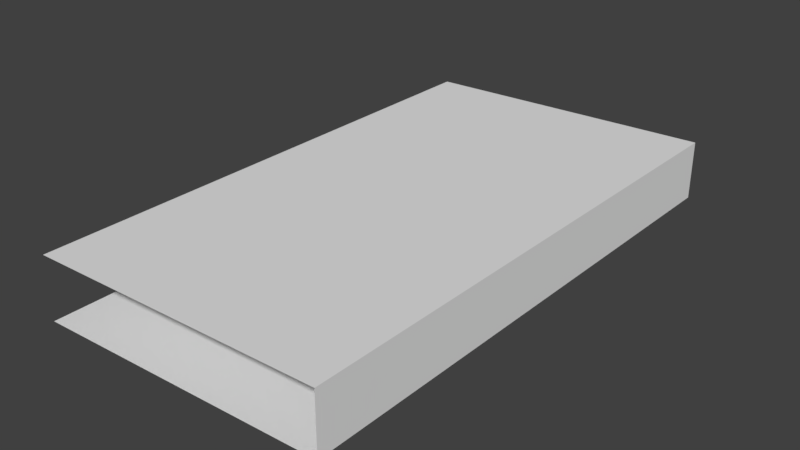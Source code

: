# Source: Ceiling.blend  (saved by Blender 2.79.0; exported with 4.5.12 LTS)
import bpy
from mathutils import Matrix  # noqa: F401  (used for matrix-valued properties, if any)

bpy.ops.wm.read_factory_settings(use_empty=True)
scene = bpy.context.scene
scene.name = 'Scene'

# ---- collections
col_collection_1 = bpy.data.collections.new('Collection 1'); scene.collection.children.link(col_collection_1)

# ---- images (referenced by path relative to the original .blend; pixels are not part of the script)
import os
ASSET_DIR = os.environ.get("B2B_ASSET_DIR", "")  # directory of the original .blend (textures are referenced by path, not embedded)
HERE = os.path.dirname(os.path.abspath(__file__))  # packed textures are extracted next to this script under _unpacked/

def load_image(name, relpath, width, height, colorspace="sRGB"):
    """Load a texture the original file referenced (path relative to the .blend, or extracted next to this script)."""
    p = next((c for c in (os.path.join(HERE, relpath), os.path.join(ASSET_DIR, relpath)) if relpath and os.path.exists(c)), "")
    if p:
        img = bpy.data.images.load(p, check_existing=True)
        img.name = name
    else:  # same state as the original file: an image datablock whose file is absent (Cycles renders it pink)
        img = bpy.data.images.new(name, width, height)
        img.source = "FILE"
        img.filepath = "//" + (relpath or name)
    img.colorspace_settings.name = colorspace
    return img
img_ceiling = load_image('Ceiling', '', 1024, 1024, 'sRGB')

# ---- materials (node trees are filled in below, after node groups)
mat_ceiling = bpy.data.materials.new('Ceiling')
mat_ceiling.alpha_threshold = 0.0
mat_ceiling.roughness = 0.5

# ---- material node trees
mat_ceiling.use_nodes = True; mat_ceiling.node_tree.nodes.clear()
_N = mat_ceiling.node_tree.nodes; _L = mat_ceiling.node_tree.links
n0 = _N.new('ShaderNodeOutputMaterial'); n0.name = 'Material Output'; n0.location = (300, 300)
n1 = _N.new('ShaderNodeBsdfDiffuse'); n1.name = 'Diffuse BSDF'; n1.location = (10, 300)
n2 = _N.new('ShaderNodeTexMagic'); n2.name = 'Magic Texture'; n2.location = (215, 40)
n3 = _N.new('ShaderNodeTexImage'); n3.name = 'Image Texture'; n3.location = (-10, 97)
n3.width = 140
n3.image = img_ceiling
_L.new(n1.outputs[0], n0.inputs[0])
n0.is_active_output = True

# ---- world
world_world = bpy.data.worlds.new('World'); scene.world = world_world
world_world.color = (0.05088, 0.05088, 0.05088)
world_world.use_sun_shadow = False
world_world.sun_shadow_jitter_overblur = 0.0
world_world.cycles.sampling_method = 'MANUAL'

# ---- meshes
me_cube_010 = bpy.data.meshes.new('Cube.010')
me_cube_010.from_pydata([(0.0, 1.0, 0.0), (2.384e-07, 1.0, 0.1182), (0.5722, 1.0, 0.02103), (0.5722, 1.0, 0.1322), (0.5673, 0.0, 0.02107), (0.0, -5.96e-08, 0.0), (1.192e-07, -5.96e-08, 0.1182), (0.5673, -5.96e-08, 0.1322)], [], [(4, 5, 0, 2), (6, 7, 3, 1), (4, 2, 3, 7)])
_uv = me_cube_010.uv_layers.new(name='UVMap')
_uv.uv.foreach_set('vector', [9.986e-05, 0.9998, 0.000156, 0.6536, 0.6534, 0.6537, 0.6534, 0.9999, 0.0001297, 9.986e-05, 0.3462, 0.0001158, 0.3461, 0.6534, 9.986e-05, 0.6534, 0.4188, 0.0001191, 0.4188, 0.6534, 0.3461, 0.6534, 0.3462, 0.0001158])
me_cube_010.materials.append(mat_ceiling)
me_cube_010.use_remesh_preserve_volume = False
me_cube_010.use_remesh_preserve_attributes = False
me_cube_010.use_mirror_vertex_groups = False
me_cube_010.update()

# ---- objects
ob_ceiling = bpy.data.objects.new('Ceiling', me_cube_010)

# ---- transforms, parenting, visibility, modifiers, constraints
ob_ceiling.location = (1.0, 0.0, 1.986)
ob_ceiling.lineart.crease_threshold = 0.0

# ---- collection membership
col_collection_1.objects.link(ob_ceiling)

# ---- scene / render settings (as saved in the file)
scene.frame_start = 0; scene.frame_end = 250; scene.frame_set(0)
scene.render.engine = 'CYCLES'
scene.render.resolution_percentage = 50
scene.render.dither_intensity = 0.0
scene.cycles.use_denoising = False
scene.cycles.samples = 128
scene.cycles.sampling_pattern = 'TABULATED_SOBOL'
scene.cycles.use_adaptive_sampling = False
scene.cycles.use_light_tree = False
scene.cycles.blur_glossy = 0.0
scene.cycles.sample_clamp_indirect = 0.0
scene.view_settings.view_transform = 'Standard'
bpy.context.view_layer.update()

# ---- added for rendering (the .blend has no active camera and no usable light): camera, sun
cam_auto = bpy.data.cameras.new('AutoCamera')
cam_auto.lens = 50.0
cam_auto.sensor_width = 36.0
cam_auto.clip_end = 1000.0
ob_auto_camera = bpy.data.objects.new('AutoCamera', cam_auto)
scene.collection.objects.link(ob_auto_camera)
ob_auto_camera.location = (2.35909, -0.787579, 2.9103)
ob_auto_camera.rotation_euler = (1.09748, -7.21219e-08, 0.694738)
scene.camera = ob_auto_camera
light_auto_sun = bpy.data.lights.new('AutoSun', 'SUN')
light_auto_sun.energy = 3.0
light_auto_sun.angle = 0.0523599
ob_auto_sun = bpy.data.objects.new('AutoSun', light_auto_sun)
scene.collection.objects.link(ob_auto_sun)
ob_auto_sun.rotation_euler = (0.872665, 0.174533, 0.523599)
bpy.context.view_layer.update()
